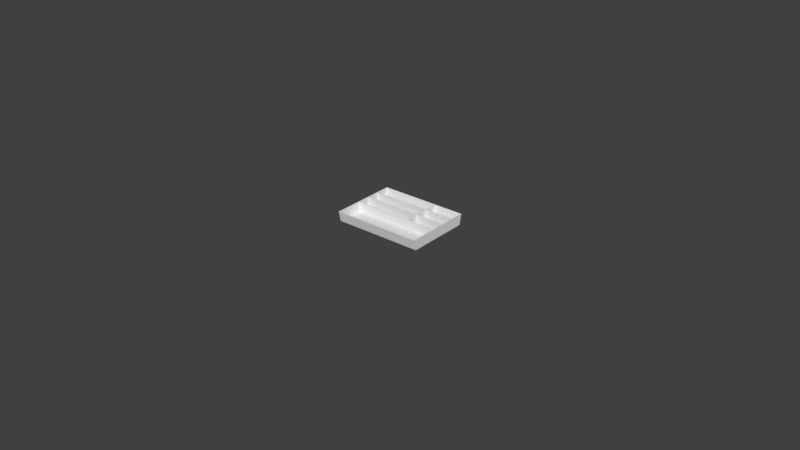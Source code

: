 # Source: VerieraFlatewareTrayBig.blend  (saved by Blender 2.79.0; exported with 4.5.12 LTS)
import bpy
from mathutils import Matrix  # noqa: F401  (used for matrix-valued properties, if any)

bpy.ops.wm.read_factory_settings(use_empty=True)
scene = bpy.context.scene
scene.name = 'Scene'

# ---- collections
col_collection_1 = bpy.data.collections.new('Collection 1'); scene.collection.children.link(col_collection_1)
col_collection_1.hide_render = True
col_collection_1.hide_viewport = True
col_collection_2 = bpy.data.collections.new('Collection 2'); scene.collection.children.link(col_collection_2)
col_collection_2.hide_render = True
col_collection_2.hide_viewport = True
col_collection_3 = bpy.data.collections.new('Collection 3'); scene.collection.children.link(col_collection_3)
col_collection_3.hide_render = True
col_collection_3.hide_viewport = True
col_collection_4 = bpy.data.collections.new('Collection 4'); scene.collection.children.link(col_collection_4)
col_collection_4.hide_render = True
col_collection_4.hide_viewport = True
col_collection_5 = bpy.data.collections.new('Collection 5'); scene.collection.children.link(col_collection_5)
col_collection_5.hide_render = True
col_collection_5.hide_viewport = True
col_collection_11 = bpy.data.collections.new('Collection 11'); scene.collection.children.link(col_collection_11)

# ---- materials (node trees are filled in below, after node groups)
mat_m_verieraflatewaretraybig = bpy.data.materials.new('M_VerieraFlatewareTrayBig')
mat_m_verieraflatewaretraybig.alpha_threshold = 0.0
mat_m_verieraflatewaretraybig.use_transparent_shadow = False
mat_m_verieraflatewaretraybig.roughness = 0.5

# ---- material node trees

# ---- world
world_world = bpy.data.worlds.new('World'); scene.world = world_world
world_world.color = (0.05088, 0.05088, 0.05088)
world_world.use_sun_shadow = False
world_world.sun_shadow_jitter_overblur = 0.0
world_world.cycles.sampling_method = 'MANUAL'

# ---- meshes
me_cube_043 = bpy.data.meshes.new('Cube.043')
me_cube_043.from_pydata([(0.2306, 0.1753, -0.02997), (0.2306, 0.1753, -0.02897), (0.2306, -0.1757, -0.02997), (0.2306, -0.1757, -0.02897), (-0.2314, 0.1753, -0.02997), (-0.2314, 0.1753, -0.02897), (-0.2314, -0.1757, -0.02997), (-0.2314, -0.1757, -0.02897), (0.2402, 0.1751, -0.02997), (0.2549, 0.189, 0.03003), (0.2402, -0.175, -0.02997), (0.2549, -0.1889, 0.03003), (0.23, 0.1751, -0.02997), (0.2447, 0.189, 0.03003), (0.23, -0.175, -0.02997), (0.2447, -0.1889, 0.03003), (-0.2313, 0.1751, -0.02997), (-0.245, 0.189, 0.03003), (-0.2313, -0.175, -0.02997), (-0.245, -0.1889, 0.03003), (-0.2413, 0.1751, -0.02997), (-0.255, 0.189, 0.03003), (-0.2413, -0.175, -0.02997), (-0.255, -0.1889, 0.03003), (-0.241, -0.1749, -0.02997), (-0.255, -0.1887, 0.03003), (0.2402, -0.1749, -0.02997), (0.255, -0.1887, 0.03003), (-0.241, -0.1849, -0.02997), (-0.255, -0.1987, 0.03003), (0.2402, -0.1849, -0.02997), (0.255, -0.1987, 0.03003), (-0.2414, 0.1849, -0.02997), (-0.255, 0.1987, 0.03003), (0.2402, 0.1849, -0.02997), (0.2548, 0.1987, 0.03003), (-0.2414, 0.1749, -0.02997), (-0.255, 0.1887, 0.03003), (0.2402, 0.1749, -0.02997), (0.2548, 0.1887, 0.03003), (-0.2317, -0.04339, -0.02997), (-0.2447, -0.04339, 0.03003), (0.2302, -0.04339, -0.02997), (0.2443, -0.04339, 0.03003), (-0.2317, -0.05339, -0.02997), (-0.2447, -0.05339, 0.03003), (0.2302, -0.05339, -0.02997), (0.2443, -0.05339, 0.03003), (-0.2317, 0.1166, -0.02997), (-0.2447, 0.1166, 0.03003), (0.2302, 0.1166, -0.02997), (0.2443, 0.1166, 0.03003), (-0.2317, 0.1066, -0.02997), (-0.2447, 0.1066, 0.03003), (0.2302, 0.1066, -0.02997), (0.2443, 0.1066, 0.03003), (-0.2317, 0.03661, -0.02997), (-0.2447, 0.03661, 0.03003), (0.2302, 0.03661, -0.02997), (0.2443, 0.03661, 0.03003), (-0.2317, 0.02661, -0.02997), (-0.2447, 0.02661, 0.03003), (0.2302, 0.02661, -0.02997), (0.2443, 0.02661, 0.03003), (0.07811, -0.04494, -0.03003), (0.07811, -0.04321, 0.02997), (0.07811, 0.175, -0.03003), (0.07811, 0.1891, 0.02997), (0.08811, -0.04494, -0.03003), (0.08811, -0.04321, 0.02997), (0.08811, 0.175, -0.03003), (0.08811, 0.1891, 0.02997)], [], [(0, 1, 3, 2), (2, 3, 7, 6), (6, 7, 5, 4), (4, 5, 1, 0), (2, 6, 4, 0), (7, 3, 1, 5), (8, 9, 11, 10), (10, 11, 15, 14), (14, 15, 13, 12), (12, 13, 9, 8), (10, 14, 12, 8), (15, 11, 9, 13), (16, 17, 19, 18), (18, 19, 23, 22), (22, 23, 21, 20), (20, 21, 17, 16), (18, 22, 20, 16), (23, 19, 17, 21), (24, 25, 27, 26), (26, 27, 31, 30), (30, 31, 29, 28), (28, 29, 25, 24), (26, 30, 28, 24), (31, 27, 25, 29), (32, 33, 35, 34), (34, 35, 39, 38), (38, 39, 37, 36), (36, 37, 33, 32), (34, 38, 36, 32), (39, 35, 33, 37), (40, 41, 43, 42), (42, 43, 47, 46), (46, 47, 45, 44), (44, 45, 41, 40), (42, 46, 44, 40), (47, 43, 41, 45), (48, 49, 51, 50), (50, 51, 55, 54), (54, 55, 53, 52), (52, 53, 49, 48), (50, 54, 52, 48), (55, 51, 49, 53), (56, 57, 59, 58), (58, 59, 63, 62), (62, 63, 61, 60), (60, 61, 57, 56), (58, 62, 60, 56), (63, 59, 57, 61), (64, 65, 67, 66), (66, 67, 71, 70), (70, 71, 69, 68), (68, 69, 65, 64), (66, 70, 68, 64), (71, 67, 65, 69)])
me_cube_043.polygons.foreach_set('use_smooth', [True] * 54)
_k = set([(0, 1), (0, 2), (0, 4), (1, 3), (1, 5), (2, 3), (2, 6), (3, 7), (4, 5), (4, 6), (5, 7), (6, 7), (8, 9), (8, 10), (8, 12), (9, 11), (9, 13), (10, 11), (10, 14), (11, 15), (12, 13), (12, 14), (13, 15), (14, 15), (16, 17), (16, 18), (16, 20), (17, 19), (17, 21), (18, 19), (18, 22), (19, 23), (20, 21), (20, 22), (21, 23), (22, 23), (24, 25), (24, 26), (24, 28), (25, 27), (25, 29), (26, 27), (26, 30), (27, 31), (28, 29), (28, 30), (29, 31), (30, 31), (32, 33), (32, 34), (32, 36), (33, 35), (33, 37), (34, 35), (34, 38), (35, 39), (36, 37), (36, 38), (37, 39), (38, 39), (40, 41), (40, 42), (40, 44), (41, 43), (41, 45), (42, 43), (42, 46), (43, 47), (44, 45), (44, 46), (45, 47), (46, 47), (48, 49), (48, 50), (48, 52), (49, 51), (49, 53), (50, 51), (50, 54), (51, 55), (52, 53), (52, 54), (53, 55), (54, 55), (56, 57), (56, 58), (56, 60), (57, 59), (57, 61), (58, 59), (58, 62), (59, 63), (60, 61), (60, 62), (61, 63), (62, 63), (64, 65), (64, 66), (64, 68), (65, 67), (65, 69), (66, 67), (66, 70), (67, 71), (68, 69), (68, 70), (69, 71), (70, 71)])
me_cube_043.attributes.new('sharp_edge', 'BOOLEAN', 'EDGE').data.foreach_set('value', [ (min(e.vertices), max(e.vertices)) in _k for e in me_cube_043.edges])
me_cube_043.materials.append(mat_m_verieraflatewaretraybig)
me_cube_043.use_remesh_preserve_volume = False
me_cube_043.use_remesh_preserve_attributes = False
me_cube_043.use_mirror_vertex_groups = False
me_cube_043.update()
me_cube_043.normals_split_custom_set([tuple(v) for v in zip(*[iter([1.0, 1.658e-07, 0.0, 1.0, 1.658e-07, 0.0, 1.0, 1.658e-07, 0.0, 1.0, 1.658e-07, 0.0, 1.29e-07, -1.0, 0.0, 1.29e-07, -1.0, 0.0, 1.29e-07, -1.0, 0.0, 1.29e-07, -1.0, 0.0, -1.0, -1.658e-07, 0.0, -1.0, -1.658e-07, 0.0, -1.0, -1.658e-07, 0.0, -1.0, -1.658e-07, 0.0, -1.29e-07, 1.0, 0.0, -1.29e-07, 1.0, 0.0, -1.29e-07, 1.0, 0.0, -1.29e-07, 1.0, 0.0, -4.698e-10, 0.0, -1.0, -4.698e-10, 0.0, -1.0, -4.698e-10, 0.0, -1.0, -4.698e-10, 0.0, -1.0, 8.373e-10, 0.0, 1.0, 8.373e-10, 0.0, 1.0, 8.373e-10, 0.0, 1.0, 8.373e-10, 0.0, 1.0, 0.9714, 8.286e-08, -0.2374, 0.9714, 8.286e-08, -0.2374, 0.9714, 8.286e-08, -0.2374, 0.9714, 8.286e-08, -0.2374, 0.0, -0.9742, -0.2256, 0.0, -0.9742, -0.2256, 0.0, -0.9742, -0.2256, 0.0, -0.9742, -0.2256, -0.9714, -1.657e-07, 0.2374, -0.9714, -1.657e-07, 0.2374, -0.9714, -1.657e-07, 0.2374, -0.9714, -1.657e-07, 0.2374, 0.0, 0.974, -0.2264, 0.0, 0.974, -0.2264, 0.0, 0.974, -0.2264, 0.0, 0.974, -0.2264, 0.0, 0.0, -1.0, 0.0, 0.0, -1.0, 0.0, 0.0, -1.0, 0.0, 0.0, -1.0, 0.0, 0.0, 1.0, 0.0, 0.0, 1.0, 0.0, 0.0, 1.0, 0.0, 0.0, 1.0, 0.9748, 1.663e-07, 0.2232, 0.9748, 1.663e-07, 0.2232, 0.9748, 1.663e-07, 0.2232, 0.9748, 1.663e-07, 0.2232, 0.0, -0.9742, -0.2256, 0.0, -0.9742, -0.2256, 0.0, -0.9742, -0.2256, 0.0, -0.9742, -0.2256, -0.9748, -4.157e-08, -0.2232, -0.9748, -4.157e-08, -0.2232, -0.9748, -4.157e-08, -0.2232, -0.9748, -4.157e-08, -0.2232, 0.0, 0.974, -0.2264, 0.0, 0.974, -0.2264, 0.0, 0.974, -0.2264, 0.0, 0.974, -0.2264, 0.0, 0.0, -1.0, 0.0, 0.0, -1.0, 0.0, 0.0, -1.0, 0.0, 0.0, -1.0, 0.0, 0.0, 1.0, 0.0, 0.0, 1.0, 0.0, 0.0, 1.0, 0.0, 0.0, 1.0, -1.465e-07, 0.9748, 0.2232, -1.465e-07, 0.9748, 0.2232, -1.465e-07, 0.9748, 0.2232, -1.465e-07, 0.9748, 0.2232, 0.9707, 0.0, -0.2403, 0.9707, 0.0, -0.2403, 0.9707, 0.0, -0.2403, 0.9707, 0.0, -0.2403, 1.172e-07, -0.9748, -0.2232, 1.172e-07, -0.9748, -0.2232, 1.172e-07, -0.9748, -0.2232, 1.172e-07, -0.9748, -0.2232, -0.9739, 0.0, -0.2268, -0.9739, 0.0, -0.2268, -0.9739, 0.0, -0.2268, -0.9739, 0.0, -0.2268, 0.0, 0.0, -1.0, 0.0, 0.0, -1.0, 0.0, 0.0, -1.0, 0.0, 0.0, -1.0, 0.0, 0.0, 1.0, 0.0, 0.0, 1.0, 0.0, 0.0, 1.0, 0.0, 0.0, 1.0, -1.172e-07, 0.9748, -0.2232, -1.172e-07, 0.9748, -0.2232, -1.172e-07, 0.9748, -0.2232, -1.172e-07, 0.9748, -0.2232, 0.9714, 0.0, -0.2376, 0.9714, 0.0, -0.2376, 0.9714, 0.0, -0.2376, 0.9714, 0.0, -0.2376, 1.758e-07, -0.9748, 0.2232, 1.758e-07, -0.9748, 0.2232, 1.758e-07, -0.9748, 0.2232, 1.758e-07, -0.9748, 0.2232, -0.9755, 0.0, -0.2202, -0.9755, 0.0, -0.2202, -0.9755, 0.0, -0.2202, -0.9755, 0.0, -0.2202, 0.0, 0.0, -1.0, 0.0, 0.0, -1.0, 0.0, 0.0, -1.0, 0.0, 0.0, -1.0, -5.709e-09, 0.0, 1.0, -5.709e-09, 0.0, 1.0, -5.709e-09, 0.0, 1.0, -5.709e-09, 0.0, 1.0, -1.567e-08, 1.0, 2.244e-08, -1.567e-08, 1.0, 2.244e-08, -1.567e-08, 1.0, 2.244e-08, -1.567e-08, 1.0, 2.244e-08, 0.9736, 0.0, -0.2284, 0.9736, 0.0, -0.2284, 0.9736, 0.0, -0.2284, 0.9736, 0.0, -0.2284, 1.567e-08, -1.0, -8.161e-09, 1.567e-08, -1.0, -8.161e-09, 1.567e-08, -1.0, -8.161e-09, 1.567e-08, -1.0, -8.161e-09, -0.9774, 0.0, -0.2116, -0.9774, 0.0, -0.2116, -0.9774, 0.0, -0.2116, -0.9774, 0.0, -0.2116, 0.0, 0.0, -1.0, 0.0, 0.0, -1.0, 0.0, 0.0, -1.0, 0.0, 0.0, -1.0, 0.0, 0.0, 1.0, 0.0, 0.0, 1.0, 0.0, 0.0, 1.0, 0.0, 0.0, 1.0, 0.0, 1.0, 5.713e-08, 0.0, 1.0, 5.713e-08, 0.0, 1.0, 5.713e-08, 0.0, 1.0, 5.713e-08, 0.9736, 0.0, -0.2284, 0.9736, 0.0, -0.2284, 0.9736, 0.0, -0.2284, 0.9736, 0.0, -0.2284, 0.0, -1.0, 0.0, 0.0, -1.0, 0.0, 0.0, -1.0, 0.0, 0.0, -1.0, 0.0, -0.9774, 0.0, -0.2116, -0.9774, 0.0, -0.2116, -0.9774, 0.0, -0.2116, -0.9774, 0.0, -0.2116, 0.0, 0.0, -1.0, 0.0, 0.0, -1.0, 0.0, 0.0, -1.0, 0.0, 0.0, -1.0, 0.0, 0.0, 1.0, 0.0, 0.0, 1.0, 0.0, 0.0, 1.0, 0.0, 0.0, 1.0, -1.567e-08, 1.0, 8.161e-09, -1.567e-08, 1.0, 8.161e-09, -1.567e-08, 1.0, 8.161e-09, -1.567e-08, 1.0, 8.161e-09, 0.9736, 0.0, -0.2284, 0.9736, 0.0, -0.2284, 0.9736, 0.0, -0.2284, 0.9736, 0.0, -0.2284, 1.175e-08, -1.0, -4.081e-09, 1.175e-08, -1.0, -4.081e-09, 1.175e-08, -1.0, -4.081e-09, 1.175e-08, -1.0, -4.081e-09, -0.9774, 0.0, -0.2116, -0.9774, 0.0, -0.2116, -0.9774, 0.0, -0.2116, -0.9774, 0.0, -0.2116, 0.0, 0.0, -1.0, 0.0, 0.0, -1.0, 0.0, 0.0, -1.0, 0.0, 0.0, -1.0, 0.0, 0.0, 1.0, 0.0, 0.0, 1.0, 0.0, 0.0, 1.0, 0.0, 0.0, 1.0, -1.0, 0.0, 0.0, -1.0, 0.0, 0.0, -1.0, 0.0, 0.0, -1.0, 0.0, 0.0, 0.0, 0.9737, -0.2277, 0.0, 0.9737, -0.2277, 0.0, 0.9737, -0.2277, 0.0, 0.9737, -0.2277, 1.0, 0.0, 0.0, 1.0, 0.0, 0.0, 1.0, 0.0, 0.0, 1.0, 0.0, 0.0, 0.0, -0.9996, 0.02885, 0.0, -0.9996, 0.02885, 0.0, -0.9996, 0.02885, 0.0, -0.9996, 0.02885, 0.0, 0.0, -1.0, 0.0, 0.0, -1.0, 0.0, 0.0, -1.0, 0.0, 0.0, -1.0, 0.0, 0.0, 1.0, 0.0, 0.0, 1.0, 0.0, 0.0, 1.0, 0.0, 0.0, 1.0])] * 3)])
me_cube_030 = bpy.data.meshes.new('Cube.030')
me_cube_030.from_pydata([(-0.255, 0.1849, -0.02292), (-0.255, 0.1986, 0.02749), (-0.255, 0.187, -0.02552), (-0.255, 0.2014, 0.02742), (0.255, 0.1849, -0.02292), (0.255, 0.1986, 0.02749), (0.255, 0.187, -0.02552), (0.255, 0.2014, 0.02742), (0.2522, -0.1743, -0.02999), (0.2522, -0.1861, 0.02006), (0.2522, 0.1847, -0.02313), (0.2522, 0.1992, 0.02743), (0.2552, -0.1743, -0.02999), (0.2552, -0.1861, 0.02006), (0.2552, 0.1847, -0.02313), (0.2552, 0.1992, 0.02743), (-0.255, -0.1767, -0.03251), (-0.255, -0.1743, -0.02982), (-0.255, 0.1871, -0.02555), (-0.255, 0.1847, -0.02295), (0.255, -0.1767, -0.03251), (0.255, -0.1743, -0.02982), (0.255, 0.1871, -0.02555), (0.255, 0.1847, -0.02295), (-0.255, -0.1766, -0.03244), (-0.255, -0.1886, 0.01994), (-0.255, -0.1744, -0.0297), (-0.255, -0.1858, 0.02023), (0.255, -0.1766, -0.03244), (0.255, -0.1886, 0.01994), (0.255, -0.1744, -0.0297), (0.255, -0.1858, 0.02023), (-0.2552, -0.1743, -0.02999), (-0.2552, -0.1861, 0.02006), (-0.2552, 0.1847, -0.02313), (-0.2552, 0.1992, 0.02743), (-0.2522, -0.1743, -0.02999), (-0.2522, -0.1861, 0.02006), (-0.2522, 0.1847, -0.02313), (-0.2522, 0.1992, 0.02743), (-0.2535, -0.03065, -0.02748), (-0.2535, -0.02945, 0.02282), (-0.2535, -0.02781, -0.02743), (-0.2535, -0.02662, 0.02288), (0.2535, -0.03065, -0.02748), (0.2535, -0.02945, 0.02282), (0.2535, -0.02781, -0.02743), (0.2535, -0.02662, 0.02288), (0.08141, -0.02819, -0.02754), (0.08141, -0.02699, 0.02277), (0.07841, -0.02819, -0.02754), (0.07841, -0.02699, 0.02277), (0.08141, 0.1868, -0.02343), (0.08141, 0.2001, 0.02711), (0.07841, 0.1868, -0.02343), (0.07841, 0.2001, 0.02711), (-0.2535, 0.1205, -0.02459), (-0.2535, 0.1217, 0.02571), (-0.2535, 0.1233, -0.02454), (-0.2535, 0.1245, 0.02577), (0.2535, 0.1205, -0.02459), (0.2535, 0.1217, 0.02571), (0.2535, 0.1233, -0.02454), (0.2535, 0.1245, 0.02577), (-0.2535, 0.04493, -0.02604), (-0.2535, 0.04613, 0.02427), (-0.2535, 0.04777, -0.02598), (-0.2535, 0.04897, 0.02432), (0.2535, 0.04493, -0.02604), (0.2535, 0.04613, 0.02427), (0.2535, 0.04777, -0.02598), (0.2535, 0.04897, 0.02432)], [], [(0, 1, 3, 2), (2, 3, 7, 6), (6, 7, 5, 4), (4, 5, 1, 0), (2, 6, 4, 0), (7, 3, 1, 5), (8, 9, 11, 10), (10, 11, 15, 14), (14, 15, 13, 12), (12, 13, 9, 8), (10, 14, 12, 8), (15, 11, 9, 13), (16, 17, 19, 18), (18, 19, 23, 22), (22, 23, 21, 20), (20, 21, 17, 16), (18, 22, 20, 16), (23, 19, 17, 21), (24, 25, 27, 26), (26, 27, 31, 30), (30, 31, 29, 28), (28, 29, 25, 24), (26, 30, 28, 24), (31, 27, 25, 29), (32, 33, 35, 34), (34, 35, 39, 38), (38, 39, 37, 36), (36, 37, 33, 32), (34, 38, 36, 32), (39, 35, 33, 37), (40, 41, 43, 42), (42, 43, 47, 46), (46, 47, 45, 44), (44, 45, 41, 40), (42, 46, 44, 40), (47, 43, 41, 45), (48, 49, 51, 50), (50, 51, 55, 54), (54, 55, 53, 52), (52, 53, 49, 48), (50, 54, 52, 48), (55, 51, 49, 53), (56, 57, 59, 58), (58, 59, 63, 62), (62, 63, 61, 60), (60, 61, 57, 56), (58, 62, 60, 56), (63, 59, 57, 61), (64, 65, 67, 66), (66, 67, 71, 70), (70, 71, 69, 68), (68, 69, 65, 64), (66, 70, 68, 64), (71, 67, 65, 69)])
me_cube_030.use_remesh_preserve_volume = False
me_cube_030.use_remesh_preserve_attributes = False
me_cube_030.use_mirror_vertex_groups = False
me_cube_030.update()
me_cube_007 = bpy.data.meshes.new('Cube.007')
me_cube_007.from_pydata([(-0.255, 0.1785, -0.02041), (-0.255, 0.1922, 0.03), (-0.255, 0.1806, -0.02301), (-0.255, 0.195, 0.02993), (0.255, 0.1785, -0.02041), (0.255, 0.1922, 0.03), (0.255, 0.1806, -0.02301), (0.255, 0.195, 0.02993), (0.2522, -0.1807, -0.02749), (0.2522, -0.1925, 0.02257), (0.2522, 0.1783, -0.02062), (0.2522, 0.1928, 0.02994), (0.2552, -0.1807, -0.02749), (0.2552, -0.1925, 0.02257), (0.2552, 0.1783, -0.02062), (0.2552, 0.1928, 0.02994), (-0.255, -0.1831, -0.03), (-0.255, -0.1807, -0.02731), (-0.255, 0.1807, -0.02304), (-0.255, 0.1783, -0.02044), (0.255, -0.1831, -0.03), (0.255, -0.1807, -0.02731), (0.255, 0.1807, -0.02304), (0.255, 0.1783, -0.02044), (-0.255, -0.183, -0.02993), (-0.255, -0.195, 0.02244), (-0.255, -0.1808, -0.02719), (-0.255, -0.1921, 0.02274), (0.255, -0.183, -0.02993), (0.255, -0.195, 0.02244), (0.255, -0.1808, -0.02719), (0.255, -0.1921, 0.02274), (-0.2552, -0.1807, -0.02749), (-0.2552, -0.1925, 0.02257), (-0.2552, 0.1783, -0.02062), (-0.2552, 0.1928, 0.02994), (-0.2522, -0.1807, -0.02749), (-0.2522, -0.1925, 0.02257), (-0.2522, 0.1783, -0.02062), (-0.2522, 0.1928, 0.02994), (-0.2535, -0.03703, -0.02498), (-0.2535, -0.03583, 0.02533), (-0.2535, -0.03419, -0.02492), (-0.2535, -0.03299, 0.02539), (0.2535, -0.03703, -0.02498), (0.2535, -0.03583, 0.02533), (0.2535, -0.03419, -0.02492), (0.2535, -0.03299, 0.02539), (0.08141, -0.03456, -0.02503), (0.08141, -0.03337, 0.02528), (0.07841, -0.03456, -0.02503), (0.07841, -0.03337, 0.02528), (0.08141, 0.1804, -0.02092), (0.08141, 0.1937, 0.02962), (0.07841, 0.1804, -0.02092), (0.07841, 0.1937, 0.02962), (-0.2535, 0.1141, -0.02209), (-0.2535, 0.1153, 0.02822), (-0.2535, 0.117, -0.02203), (-0.2535, 0.1182, 0.02828), (0.2535, 0.1141, -0.02209), (0.2535, 0.1153, 0.02822), (0.2535, 0.117, -0.02203), (0.2535, 0.1182, 0.02828), (-0.2535, 0.03855, -0.02353), (-0.2535, 0.03975, 0.02678), (-0.2535, 0.04139, -0.02348), (-0.2535, 0.04259, 0.02683), (0.2535, 0.03855, -0.02353), (0.2535, 0.03975, 0.02678), (0.2535, 0.04139, -0.02348), (0.2535, 0.04259, 0.02683)], [], [(0, 1, 3, 2), (2, 3, 7, 6), (6, 7, 5, 4), (4, 5, 1, 0), (2, 6, 4, 0), (7, 3, 1, 5), (8, 9, 11, 10), (10, 11, 15, 14), (14, 15, 13, 12), (12, 13, 9, 8), (10, 14, 12, 8), (15, 11, 9, 13), (16, 17, 19, 18), (18, 19, 23, 22), (22, 23, 21, 20), (20, 21, 17, 16), (18, 22, 20, 16), (23, 19, 17, 21), (24, 25, 27, 26), (26, 27, 31, 30), (30, 31, 29, 28), (28, 29, 25, 24), (26, 30, 28, 24), (31, 27, 25, 29), (32, 33, 35, 34), (34, 35, 39, 38), (38, 39, 37, 36), (36, 37, 33, 32), (34, 38, 36, 32), (39, 35, 33, 37), (40, 41, 43, 42), (42, 43, 47, 46), (46, 47, 45, 44), (44, 45, 41, 40), (42, 46, 44, 40), (47, 43, 41, 45), (48, 49, 51, 50), (50, 51, 55, 54), (54, 55, 53, 52), (52, 53, 49, 48), (50, 54, 52, 48), (55, 51, 49, 53), (56, 57, 59, 58), (58, 59, 63, 62), (62, 63, 61, 60), (60, 61, 57, 56), (58, 62, 60, 56), (63, 59, 57, 61), (64, 65, 67, 66), (66, 67, 71, 70), (70, 71, 69, 68), (68, 69, 65, 64), (66, 70, 68, 64), (71, 67, 65, 69)])
me_cube_007.use_remesh_preserve_volume = False
me_cube_007.use_remesh_preserve_attributes = False
me_cube_007.use_mirror_vertex_groups = False
me_cube_007.update()
me_cube_010 = bpy.data.meshes.new('Cube.010')
me_cube_010.from_pydata([(-1.0, -1.013, -1.0), (-1.0, -1.0, 1.0), (-1.0, 1.013, -1.0), (-1.0, 1.0, 1.0), (1.0, -1.013, -1.0), (1.0, -1.0, 1.0), (1.0, 1.013, -1.0), (1.0, 1.0, 1.0)], [], [(0, 1, 3, 2), (2, 3, 7, 6), (6, 7, 5, 4), (4, 5, 1, 0), (2, 6, 4, 0), (7, 3, 1, 5)])
me_cube_010.use_remesh_preserve_volume = False
me_cube_010.use_remesh_preserve_attributes = False
me_cube_010.use_mirror_vertex_groups = False
me_cube_010.update()
me_cube_009 = bpy.data.meshes.new('Cube.009')
me_cube_009.from_pydata([(-1.0, -1.0, -1.0), (-1.0, -1.0, 1.0), (-1.0, 0.9446, -1.083), (-1.0, 1.0, 1.0), (1.0, -1.0, -1.0), (1.0, -1.0, 1.0), (1.0, 0.9446, -1.083), (1.0, 1.0, 1.0)], [], [(0, 1, 3, 2), (2, 3, 7, 6), (6, 7, 5, 4), (4, 5, 1, 0), (2, 6, 4, 0), (7, 3, 1, 5)])
me_cube_009.use_remesh_preserve_volume = False
me_cube_009.use_remesh_preserve_attributes = False
me_cube_009.use_mirror_vertex_groups = False
me_cube_009.update()
me_cube_008 = bpy.data.meshes.new('Cube.008')
me_cube_008.from_pydata([(-1.0, -0.8615, -1.086), (-1.0, -1.0, 1.0), (-1.0, 1.0, -1.0), (-1.0, 1.0, 1.0), (1.0, -0.8615, -1.086), (1.0, -1.0, 1.0), (1.0, 1.0, -1.0), (1.0, 1.0, 1.0)], [], [(0, 1, 3, 2), (2, 3, 7, 6), (6, 7, 5, 4), (4, 5, 1, 0), (2, 6, 4, 0), (7, 3, 1, 5)])
me_cube_008.use_remesh_preserve_volume = False
me_cube_008.use_remesh_preserve_attributes = False
me_cube_008.use_mirror_vertex_groups = False
me_cube_008.update()
me_cube_017 = bpy.data.meshes.new('Cube.017')
me_cube_017.from_pydata([(-1.0, -1.013, -1.0), (-1.0, -1.0, 1.0), (-1.0, 1.013, -1.0), (-1.0, 1.0, 1.0), (1.0, -1.013, -1.0), (1.0, -1.0, 1.0), (1.0, 1.013, -1.0), (1.0, 1.0, 1.0)], [], [(0, 1, 3, 2), (2, 3, 7, 6), (6, 7, 5, 4), (4, 5, 1, 0), (2, 6, 4, 0), (7, 3, 1, 5)])
me_cube_017.use_remesh_preserve_volume = False
me_cube_017.use_remesh_preserve_attributes = False
me_cube_017.use_mirror_vertex_groups = False
me_cube_017.update()
me_cube_016 = bpy.data.meshes.new('Cube.016')
me_cube_016.from_pydata([(-0.255, -0.008441, -0.02831), (-0.255, 0.004772, 0.02958), (-0.255, -0.006043, -0.03177), (-0.255, 0.008337, 0.02928), (0.255, -0.008441, -0.02831), (0.255, 0.004772, 0.02958), (0.255, -0.006043, -0.03177), (0.255, 0.008337, 0.02928)], [], [(0, 1, 3, 2), (2, 3, 7, 6), (6, 7, 5, 4), (4, 5, 1, 0), (2, 6, 4, 0), (7, 3, 1, 5)])
me_cube_016.use_remesh_preserve_volume = False
me_cube_016.use_remesh_preserve_attributes = False
me_cube_016.use_mirror_vertex_groups = False
me_cube_016.update()
me_cube_014 = bpy.data.meshes.new('Cube.014')
me_cube_014.from_pydata([(-1.0, -1.0, -1.0), (-1.0, -1.073, 1.0), (-1.0, 1.0, -1.0), (-1.0, 1.074, 1.0), (1.0, -1.0, -1.0), (1.0, -1.073, 1.0), (1.0, 1.0, -1.0), (1.0, 1.074, 1.0)], [], [(0, 1, 3, 2), (2, 3, 7, 6), (6, 7, 5, 4), (4, 5, 1, 0), (2, 6, 4, 0), (7, 3, 1, 5)])
me_cube_014.use_remesh_preserve_volume = False
me_cube_014.use_remesh_preserve_attributes = False
me_cube_014.use_mirror_vertex_groups = False
me_cube_014.update()
me_cube_000 = bpy.data.meshes.new('Cube.000')
me_cube_000.from_pydata([(-0.255, -0.008441, -0.02831), (-0.255, 0.004772, 0.02958), (-0.255, -0.006043, -0.03226), (-0.255, 0.008337, 0.02928), (0.255, -0.008441, -0.02831), (0.255, 0.004772, 0.02958), (0.255, -0.006043, -0.03226), (0.255, 0.008337, 0.02928)], [], [(0, 1, 3, 2), (2, 3, 7, 6), (6, 7, 5, 4), (4, 5, 1, 0), (2, 6, 4, 0), (7, 3, 1, 5)])
me_cube_000.use_remesh_preserve_volume = False
me_cube_000.use_remesh_preserve_attributes = False
me_cube_000.use_mirror_vertex_groups = False
me_cube_000.update()
me_cube_001 = bpy.data.meshes.new('Cube.001')
me_cube_001.from_pydata([(-1.0, -1.0, -1.0), (-1.0, -1.073, 1.0), (-1.0, 1.0, -1.0), (-1.0, 1.074, 1.0), (1.0, -1.0, -1.0), (1.0, -1.073, 1.0), (1.0, 1.0, -1.0), (1.0, 1.074, 1.0)], [], [(0, 1, 3, 2), (2, 3, 7, 6), (6, 7, 5, 4), (4, 5, 1, 0), (2, 6, 4, 0), (7, 3, 1, 5)])
me_cube_001.use_remesh_preserve_volume = False
me_cube_001.use_remesh_preserve_attributes = False
me_cube_001.use_mirror_vertex_groups = False
me_cube_001.update()
me_cube_028 = bpy.data.meshes.new('Cube.028')
me_cube_028.from_pydata([(-1.0, -1.0, -1.0), (-1.0, -1.0, 1.0), (-1.0, 1.0, -1.0), (-1.0, 1.0, 1.0), (1.0, -1.0, -1.0), (1.0, -1.0, 1.0), (1.0, 1.0, -1.0), (1.0, 1.0, 1.0)], [], [(0, 1, 3, 2), (2, 3, 7, 6), (6, 7, 5, 4), (4, 5, 1, 0), (2, 6, 4, 0), (7, 3, 1, 5)])
me_cube_028.use_remesh_preserve_volume = False
me_cube_028.use_remesh_preserve_attributes = False
me_cube_028.use_mirror_vertex_groups = False
me_cube_028.update()
me_cube_026 = bpy.data.meshes.new('Cube.026')
me_cube_026.from_pydata([(-1.0, -1.0, -1.0), (-1.0, -1.0, 1.0), (-1.0, 1.0, -1.0), (-1.0, 1.0, 1.0), (1.0, -1.0, -1.0), (1.0, -1.0, 1.0), (1.0, 1.0, -1.0), (1.0, 1.0, 1.0)], [], [(0, 1, 3, 2), (2, 3, 7, 6), (6, 7, 5, 4), (4, 5, 1, 0), (2, 6, 4, 0), (7, 3, 1, 5)])
me_cube_026.use_remesh_preserve_volume = False
me_cube_026.use_remesh_preserve_attributes = False
me_cube_026.use_mirror_vertex_groups = False
me_cube_026.update()
me_cube_025 = bpy.data.meshes.new('Cube.025')
me_cube_025.from_pydata([(-1.0, -1.0, -1.0), (-1.0, -1.0, 1.0), (-1.0, 1.0, -1.0), (-1.0, 1.0, 1.0), (1.0, -1.0, -1.0), (1.0, -1.0, 1.0), (1.0, 1.0, -1.0), (1.0, 1.0, 1.0)], [], [(0, 1, 3, 2), (2, 3, 7, 6), (6, 7, 5, 4), (4, 5, 1, 0), (2, 6, 4, 0), (7, 3, 1, 5)])
me_cube_025.use_remesh_preserve_volume = False
me_cube_025.use_remesh_preserve_attributes = False
me_cube_025.use_mirror_vertex_groups = False
me_cube_025.update()
me_cube_024 = bpy.data.meshes.new('Cube.024')
me_cube_024.from_pydata([(0.0015, -0.2545, -0.0285), (0.0015, -0.2545, 0.0285), (-0.0015, -0.2545, -0.0285), (-0.0015, -0.2545, 0.0285), (0.0015, 0.2491, -0.0285), (0.0015, 0.2774, 0.0285), (-0.0015, 0.2491, -0.0285), (-0.0015, 0.2774, 0.0285)], [], [(0, 1, 3, 2), (2, 3, 7, 6), (6, 7, 5, 4), (4, 5, 1, 0), (2, 6, 4, 0), (7, 3, 1, 5)])
me_cube_024.use_remesh_preserve_volume = False
me_cube_024.use_remesh_preserve_attributes = False
me_cube_024.use_mirror_vertex_groups = False
me_cube_024.update()
me_cube_006 = bpy.data.meshes.new('Cube.006')
me_cube_006.from_pydata([(-0.255, -0.008441, -0.02831), (-0.255, 0.004772, 0.02958), (-0.255, -0.006043, -0.03226), (-0.255, 0.008337, 0.02928), (0.255, -0.008441, -0.02831), (0.255, 0.004772, 0.02958), (0.255, -0.006043, -0.03226), (0.255, 0.008337, 0.02928)], [], [(0, 1, 3, 2), (2, 3, 7, 6), (6, 7, 5, 4), (4, 5, 1, 0), (2, 6, 4, 0), (7, 3, 1, 5)])
me_cube_006.use_remesh_preserve_volume = False
me_cube_006.use_remesh_preserve_attributes = False
me_cube_006.use_mirror_vertex_groups = False
me_cube_006.update()
me_cube_005 = bpy.data.meshes.new('Cube.005')
me_cube_005.from_pydata([(-1.0, -1.0, -1.0), (-1.0, -1.073, 1.0), (-1.0, 1.0, -1.0), (-1.0, 1.074, 1.0), (1.0, -1.0, -1.0), (1.0, -1.073, 1.0), (1.0, 1.0, -1.0), (1.0, 1.074, 1.0)], [], [(0, 1, 3, 2), (2, 3, 7, 6), (6, 7, 5, 4), (4, 5, 1, 0), (2, 6, 4, 0), (7, 3, 1, 5)])
me_cube_005.use_remesh_preserve_volume = False
me_cube_005.use_remesh_preserve_attributes = False
me_cube_005.use_mirror_vertex_groups = False
me_cube_005.update()
me_cube_004 = bpy.data.meshes.new('Cube.004')
me_cube_004.from_pydata([(-1.0, -1.0, -1.0), (-1.0, -1.073, 1.0), (-1.0, 1.0, -1.0), (-1.0, 1.074, 1.0), (1.0, -1.0, -1.0), (1.0, -1.073, 1.0), (1.0, 1.0, -1.0), (1.0, 1.074, 1.0)], [], [(0, 1, 3, 2), (2, 3, 7, 6), (6, 7, 5, 4), (4, 5, 1, 0), (2, 6, 4, 0), (7, 3, 1, 5)])
me_cube_004.use_remesh_preserve_volume = False
me_cube_004.use_remesh_preserve_attributes = False
me_cube_004.use_mirror_vertex_groups = False
me_cube_004.update()
me_cube_003 = bpy.data.meshes.new('Cube.003')
me_cube_003.from_pydata([(-0.255, -0.008441, -0.02831), (-0.255, 0.004772, 0.02958), (-0.255, -0.006043, -0.03177), (-0.255, 0.008337, 0.02928), (0.255, -0.008441, -0.02831), (0.255, 0.004772, 0.02958), (0.255, -0.006043, -0.03177), (0.255, 0.008337, 0.02928)], [], [(0, 1, 3, 2), (2, 3, 7, 6), (6, 7, 5, 4), (4, 5, 1, 0), (2, 6, 4, 0), (7, 3, 1, 5)])
me_cube_003.use_remesh_preserve_volume = False
me_cube_003.use_remesh_preserve_attributes = False
me_cube_003.use_mirror_vertex_groups = False
me_cube_003.update()
me_cube_002 = bpy.data.meshes.new('Cube.002')
me_cube_002.from_pydata([(-1.0, -1.013, -1.0), (-1.0, -1.0, 1.0), (-1.0, 1.013, -1.0), (-1.0, 1.0, 1.0), (1.0, -1.013, -1.0), (1.0, -1.0, 1.0), (1.0, 1.013, -1.0), (1.0, 1.0, 1.0)], [], [(0, 1, 3, 2), (2, 3, 7, 6), (6, 7, 5, 4), (4, 5, 1, 0), (2, 6, 4, 0), (7, 3, 1, 5)])
me_cube_002.use_remesh_preserve_volume = False
me_cube_002.use_remesh_preserve_attributes = False
me_cube_002.use_mirror_vertex_groups = False
me_cube_002.update()
me_cube_020 = bpy.data.meshes.new('Cube.020')
me_cube_020.from_pydata([(0.08141, -0.03331, -0.02598), (0.08141, -0.03331, 0.02912), (0.07841, -0.03331, -0.02598), (0.07841, -0.03331, 0.02912), (0.08141, 0.1812, -0.02598), (0.08141, 0.1933, 0.02912), (0.07841, 0.1812, -0.02598), (0.07841, 0.1933, 0.02912), (-0.255, -0.1814, -0.0299), (-0.255, -0.1791, -0.02604), (-0.255, 0.1815, -0.0299), (-0.255, 0.1791, -0.02604), (0.255, -0.1814, -0.0299), (0.255, -0.1791, -0.02604), (0.255, 0.1815, -0.0299), (0.255, 0.1791, -0.02604), (-0.255, 0.1792, -0.0264), (-0.255, 0.1916, 0.03), (-0.255, 0.1814, -0.02977), (-0.255, 0.195, 0.02971), (0.255, 0.1792, -0.0264), (0.255, 0.1916, 0.03), (0.255, 0.1814, -0.02977), (0.255, 0.195, 0.02971), (-0.255, -0.1791, -0.0264), (-0.255, -0.1921, 0.02966), (-0.255, 0.1791, -0.0264), (-0.255, 0.1924, 0.02966), (-0.251, -0.1791, -0.0264), (-0.251, -0.1921, 0.02966), (-0.251, 0.1791, -0.0264), (-0.251, 0.1924, 0.02966), (0.251, -0.1791, -0.0264), (0.251, -0.1921, 0.02966), (0.251, 0.1791, -0.0264), (0.251, 0.1924, 0.02966), (0.255, -0.1791, -0.0264), (0.255, -0.1921, 0.02966), (0.255, 0.1791, -0.0264), (0.255, 0.1924, 0.02966), (-0.2535, 0.03965, -0.02646), (-0.2535, 0.03965, 0.02961), (-0.2535, 0.04248, -0.02646), (-0.2535, 0.04248, 0.02961), (0.2535, 0.03965, -0.02646), (0.2535, 0.03965, 0.02961), (0.2535, 0.04248, -0.02646), (0.2535, 0.04248, 0.02961), (-0.2535, -0.03577, -0.02646), (-0.2535, -0.03577, 0.02961), (-0.2535, -0.03294, -0.02646), (-0.2535, -0.03294, 0.02961), (0.2535, -0.03577, -0.02646), (0.2535, -0.03577, 0.02961), (0.2535, -0.03294, -0.02646), (0.2535, -0.03294, 0.02961), (0.255, -0.1792, -0.02618), (0.255, -0.1916, 0.02977), (0.255, -0.1814, -0.03), (0.255, -0.195, 0.02949), (-0.255, -0.1792, -0.02618), (-0.255, -0.1916, 0.02977), (-0.255, -0.1814, -0.03), (-0.255, -0.195, 0.02949), (-0.2535, 0.1151, -0.02646), (-0.2535, 0.1151, 0.02961), (-0.2535, 0.1179, -0.02646), (-0.2535, 0.1179, 0.02961), (0.2535, 0.1151, -0.02646), (0.2535, 0.1151, 0.02961), (0.2535, 0.1179, -0.02646), (0.2535, 0.1179, 0.02961)], [], [(0, 1, 3, 2), (2, 3, 7, 6), (6, 7, 5, 4), (4, 5, 1, 0), (2, 6, 4, 0), (7, 3, 1, 5), (8, 9, 11, 10), (10, 11, 15, 14), (14, 15, 13, 12), (12, 13, 9, 8), (10, 14, 12, 8), (15, 11, 9, 13), (16, 17, 19, 18), (18, 19, 23, 22), (22, 23, 21, 20), (20, 21, 17, 16), (18, 22, 20, 16), (23, 19, 17, 21), (24, 25, 27, 26), (26, 27, 31, 30), (30, 31, 29, 28), (28, 29, 25, 24), (26, 30, 28, 24), (31, 27, 25, 29), (32, 33, 35, 34), (34, 35, 39, 38), (38, 39, 37, 36), (36, 37, 33, 32), (34, 38, 36, 32), (39, 35, 33, 37), (40, 41, 43, 42), (42, 43, 47, 46), (46, 47, 45, 44), (44, 45, 41, 40), (42, 46, 44, 40), (47, 43, 41, 45), (48, 49, 51, 50), (50, 51, 55, 54), (54, 55, 53, 52), (52, 53, 49, 48), (50, 54, 52, 48), (55, 51, 49, 53), (56, 57, 59, 58), (58, 59, 63, 62), (62, 63, 61, 60), (60, 61, 57, 56), (58, 62, 60, 56), (63, 59, 57, 61), (64, 65, 67, 66), (66, 67, 71, 70), (70, 71, 69, 68), (68, 69, 65, 64), (66, 70, 68, 64), (71, 67, 65, 69)])
_uv = me_cube_020.uv_layers.new(name='UVMap')
_uv.uv.foreach_set('vector', [0.5942, 0.6097, 0.5942, 0.5557, 0.5972, 0.5557, 0.5972, 0.6097, 0.5476, 0.7221, 0.4936, 0.7221, 0.4936, 0.5, 0.5476, 0.5118, 0.6011, 0.6096, 0.6011, 0.5549, 0.604, 0.5549, 0.604, 0.6096, 0.4936, 0.7103, 0.4395, 0.7221, 0.4395, 0.5, 0.4936, 0.5, 0.5864, 0.7103, 0.5864, 0.5, 0.5893, 0.5, 0.5893, 0.7103, 0.5834, 0.7221, 0.5834, 0.5, 0.5864, 0.5, 0.5864, 0.7221, 0.5834, 0.8559, 0.5796, 0.8536, 0.5796, 0.5024, 0.5834, 0.5, 0.5512, 1.0, 0.5476, 1.0, 0.5476, 0.5, 0.5512, 0.5, 0.7769, 0.8559, 0.7731, 0.8535, 0.7731, 0.5023, 0.7769, 0.5, 0.9962, 0.0, 1.0, 0.0, 1.0, 0.5, 0.9962, 0.5, 8.769e-08, 0.5, 0.0, 0.0, 0.356, 0.0, 0.356, 0.5, 0.7074, 0.0, 0.7074, 0.5, 0.356, 0.5, 0.356, 0.0, 0.6087, 0.5571, 0.6083, 0.5005, 0.6116, 0.5, 0.6116, 0.5598, 0.7665, 0.5, 0.7074, 0.5, 0.7074, 0.0, 0.7665, 0.0, 0.6083, 0.5, 0.6083, 0.5598, 0.605, 0.5594, 0.6054, 0.5027, 0.7698, 0.0, 0.8251, 0.0, 0.8251, 0.5, 0.7698, 0.5, 0.7665, 0.5, 0.7665, 0.0, 0.7698, 0.0, 0.7698, 0.5, 0.7698, 0.5, 0.7698, 1.0, 0.7665, 1.0, 0.7665, 0.5, 0.3295, 0.5128, 0.3845, 0.5, 0.3845, 0.877, 0.3295, 0.864, 0.5932, 0.5557, 0.5932, 0.5, 0.5972, 0.5, 0.5972, 0.5557, 0.2196, 0.513, 0.2746, 0.5, 0.2746, 0.877, 0.2196, 0.8642, 0.6011, 0.5549, 0.6011, 0.5, 0.605, 0.5, 0.605, 0.5549, 0.5718, 0.5, 0.5757, 0.5, 0.5757, 0.8512, 0.5718, 0.8512, 0.5551, 0.877, 0.5512, 0.877, 0.5512, 0.5, 0.5551, 0.5, 0.3845, 0.5128, 0.4395, 0.5, 0.4395, 0.877, 0.3845, 0.864, 0.5893, 0.5557, 0.5893, 0.5, 0.5932, 0.5, 0.5932, 0.5557, 0.2746, 0.513, 0.3295, 0.5, 0.3295, 0.877, 0.2746, 0.8642, 0.5972, 0.5549, 0.5972, 0.5, 0.6011, 0.5, 0.6011, 0.5549, 0.5757, 0.5, 0.5796, 0.5, 0.5796, 0.8512, 0.5757, 0.8512, 0.7665, 0.877, 0.7625, 0.877, 0.7625, 0.5, 0.7665, 0.5, 0.5914, 0.6107, 0.5914, 0.5557, 0.5942, 0.5557, 0.5942, 0.6107, 0.1098, 0.5, 0.1647, 0.5, 0.1647, 0.9971, 0.1098, 0.9971, 0.6148, 0.5598, 0.6148, 0.6148, 0.6121, 0.6148, 0.6121, 0.5598, 0.05499, 0.9971, 3.471e-08, 0.9971, 0.0, 0.5, 0.05499, 0.5, 0.5579, 0.9971, 0.5579, 0.5, 0.5607, 0.5, 0.5607, 0.9971, 0.5662, 0.5, 0.5662, 0.9971, 0.5635, 0.9971, 0.5635, 0.5, 0.605, 0.6148, 0.605, 0.5598, 0.6078, 0.5598, 0.6078, 0.6148, 0.05499, 0.5, 0.1098, 0.5, 0.1098, 0.9971, 0.05499, 0.9971, 0.6176, 0.5, 0.6176, 0.555, 0.6148, 0.555, 0.6148, 0.5, 0.9412, 0.4971, 0.9962, 0.4971, 0.9962, 0.9941, 0.9412, 0.9941, 0.5607, 0.9971, 0.5607, 0.5, 0.5635, 0.5, 0.5635, 0.9971, 0.569, 0.5, 0.569, 0.9971, 0.5662, 0.9971, 0.5662, 0.5, 0.5974, 0.6115, 0.5972, 0.5553, 0.6004, 0.5549, 0.6004, 0.6147, 0.8251, 0.0, 0.8834, 0.0, 0.8834, 0.5, 0.8252, 0.5, 0.6148, 0.5, 0.6148, 0.5598, 0.6116, 0.5594, 0.6118, 0.5032, 0.9373, 0.5, 0.8834, 0.5, 0.8834, 0.0, 0.9373, 2.922e-08, 0.9412, 2.922e-08, 0.9412, 0.5, 0.9373, 0.5, 0.9373, 2.922e-08, 0.7698, 1.0, 0.7698, 0.5, 0.7731, 0.5, 0.7731, 1.0, 0.6078, 0.6148, 0.6078, 0.5598, 0.6106, 0.5598, 0.6106, 0.6148, 0.2196, 0.9971, 0.1647, 0.9971, 0.1647, 0.5, 0.2196, 0.5, 0.6148, 0.6099, 0.6148, 0.555, 0.6176, 0.555, 0.6176, 0.6099, 0.9412, 0.0, 0.9962, 0.0, 0.9962, 0.4971, 0.9412, 0.4971, 0.569, 0.9971, 0.569, 0.5, 0.5718, 0.5, 0.5718, 0.9971, 0.5579, 0.5, 0.5579, 0.9971, 0.5551, 0.9971, 0.5551, 0.5])
me_cube_020.use_remesh_preserve_volume = False
me_cube_020.use_remesh_preserve_attributes = False
me_cube_020.use_mirror_vertex_groups = False
me_cube_020.update()

# ---- objects
ob_cube_017 = bpy.data.objects.new('Cube.017', me_cube_043)
ob_cube_000 = bpy.data.objects.new('Cube.000', me_cube_030)
ob_cube_001 = bpy.data.objects.new('Cube.001', me_cube_007)
ob_cube_006 = bpy.data.objects.new('Cube.006', me_cube_010)
ob_cube_005 = bpy.data.objects.new('Cube.005', me_cube_009)
ob_cube_002 = bpy.data.objects.new('Cube.002', me_cube_008)
ob_cube_013 = bpy.data.objects.new('Cube.013', me_cube_017)
ob_cube_012 = bpy.data.objects.new('Cube.012', me_cube_016)
ob_cube_010 = bpy.data.objects.new('Cube.010', me_cube_014)
ob_cube_003 = bpy.data.objects.new('Cube.003', me_cube_000)
ob_cube_004 = bpy.data.objects.new('Cube.004', me_cube_001)
ob_cube_019 = bpy.data.objects.new('Cube.019', me_cube_028)
ob_cube_016 = bpy.data.objects.new('Cube.016', me_cube_026)
ob_cube_015 = bpy.data.objects.new('Cube.015', me_cube_025)
ob_cube_014 = bpy.data.objects.new('Cube.014', me_cube_024)
ob_cube_018 = bpy.data.objects.new('Cube.018', me_cube_006)
ob_cube_011 = bpy.data.objects.new('Cube.011', me_cube_005)
ob_cube_009 = bpy.data.objects.new('Cube.009', me_cube_004)
ob_cube_008 = bpy.data.objects.new('Cube.008', me_cube_003)
ob_cube_007 = bpy.data.objects.new('Cube.007', me_cube_002)
ob_cube_024 = bpy.data.objects.new('Cube.024', me_cube_020)

# ---- transforms, parenting, visibility, modifiers, constraints
ob_cube_017.location = (0.0, 0.0, 0.05709)
ob_cube_017.rotation_euler = (-1.629e-07, 0.0, 0.0)
ob_cube_017.color = (0.8, 0.8, 0.8, 1.0)
ob_cube_017.lineart.crease_threshold = 0.0
ob_cube_000.location = (0.0, -0.00237, 0.002173)
ob_cube_000.rotation_mode = 'QUATERNION'
ob_cube_000.rotation_quaternion = (1.3, -0.01, 0.0, 0.0)
ob_cube_000.lineart.crease_threshold = 0.0
ob_cube_001.location = (0.0, 0.0, 0.0)
ob_cube_001.lineart.crease_threshold = 0.0
ob_cube_006.location = (0.0, 0.0, 0.0)
ob_cube_006.scale = (0.255, 0.19, 0.0015)
ob_cube_006.lineart.crease_threshold = 0.0
ob_cube_005.location = (0.0, 0.1983, 0.02899)
ob_cube_005.rotation_mode = 'QUATERNION'
ob_cube_005.rotation_quaternion = (1.1, -0.13, 0.0, 0.0)
ob_cube_005.scale = (0.255, 0.0015, 0.0285)
ob_cube_005.lineart.crease_threshold = 0.0
ob_cube_002.location = (0.0, -0.1983, 0.02899)
ob_cube_002.rotation_mode = 'QUATERNION'
ob_cube_002.rotation_quaternion = (1.1, 0.13, 0.0, 0.0)
ob_cube_002.scale = (0.255, 0.0015, 0.0285)
ob_cube_002.lineart.crease_threshold = 0.0
ob_cube_013.location = (0.0, 0.0, 0.0)
ob_cube_013.scale = (0.255, 0.19, 0.002)
ob_cube_013.lineart.crease_threshold = 0.0
ob_cube_012.location = (0.0, 0.1985, 0.03016)
ob_cube_012.scale = (1.0, 1.0, 1.008)
ob_cube_012.lineart.crease_threshold = 0.0
ob_cube_010.location = (-0.253, 0.0, 0.03062)
ob_cube_010.scale = (0.002, 0.19, 0.029)
ob_cube_010.lineart.crease_threshold = 0.0
ob_cube_003.location = (0.0, -0.1985, 0.03016)
ob_cube_003.rotation_euler = (0.0, 0.0, 3.142)
ob_cube_003.scale = (1.0, 1.0, 0.9998)
ob_cube_003.lineart.crease_threshold = 0.0
ob_cube_004.location = (0.253, 0.0, 0.03062)
ob_cube_004.scale = (0.002, 0.19, 0.029)
ob_cube_004.lineart.crease_threshold = 0.0
ob_cube_019.location = (0.0, 0.1236, 0.03056)
ob_cube_019.scale = (0.2535, 0.0015, 0.029)
ob_cube_019.lineart.crease_threshold = 0.0
ob_cube_016.location = (0.0, -0.03644, 0.03056)
ob_cube_016.scale = (0.2535, 0.0015, 0.029)
ob_cube_016.lineart.crease_threshold = 0.0
ob_cube_015.location = (0.0, 0.04356, 0.03056)
ob_cube_015.scale = (0.2535, 0.0015, 0.029)
ob_cube_015.lineart.crease_threshold = 0.0
ob_cube_014.location = (0.07991, 0.07967, 0.03056)
ob_cube_014.scale = (1.0, 0.4519, 1.0)
ob_cube_014.lineart.crease_threshold = 0.0
ob_cube_018.location = (0.0, -0.1985, 0.03016)
ob_cube_018.rotation_euler = (0.0, 0.0, 3.142)
ob_cube_018.scale = (1.0, 1.0, 0.9998)
ob_cube_018.lineart.crease_threshold = 0.0
ob_cube_011.location = (0.253, 0.0, 0.03062)
ob_cube_011.scale = (0.002, 0.19, 0.029)
ob_cube_011.lineart.crease_threshold = 0.0
ob_cube_009.location = (-0.253, 0.0, 0.03062)
ob_cube_009.scale = (0.002, 0.19, 0.029)
ob_cube_009.lineart.crease_threshold = 0.0
ob_cube_008.location = (0.0, 0.1985, 0.03016)
ob_cube_008.scale = (1.0, 1.0, 1.008)
ob_cube_008.lineart.crease_threshold = 0.0
ob_cube_007.location = (0.0, 0.0, 0.0)
ob_cube_007.scale = (0.255, 0.19, 0.002)
ob_cube_007.lineart.crease_threshold = 0.0
ob_cube_024.location = (0.0, 0.0, 0.0)
ob_cube_024.lineart.crease_threshold = 0.0

# ---- collection membership
col_collection_1.objects.link(ob_cube_017)
col_collection_1.objects.link(ob_cube_000)
col_collection_2.objects.link(ob_cube_001)
col_collection_3.objects.link(ob_cube_006)
col_collection_3.objects.link(ob_cube_005)
col_collection_3.objects.link(ob_cube_002)
col_collection_4.objects.link(ob_cube_013)
col_collection_4.objects.link(ob_cube_012)
col_collection_4.objects.link(ob_cube_010)
col_collection_4.objects.link(ob_cube_003)
col_collection_4.objects.link(ob_cube_004)
col_collection_5.objects.link(ob_cube_019)
col_collection_5.objects.link(ob_cube_016)
col_collection_5.objects.link(ob_cube_015)
col_collection_5.objects.link(ob_cube_014)
col_collection_5.objects.link(ob_cube_018)
col_collection_5.objects.link(ob_cube_011)
col_collection_5.objects.link(ob_cube_009)
col_collection_5.objects.link(ob_cube_008)
col_collection_5.objects.link(ob_cube_007)
col_collection_11.objects.link(ob_cube_024)

# ---- scene / render settings (as saved in the file)
scene.frame_start = 1; scene.frame_end = 250; scene.frame_set(1)
scene.render.engine = 'BLENDER_EEVEE_NEXT'
scene.render.resolution_percentage = 50
scene.render.dither_intensity = 0.0
scene.cycles.use_denoising = False
scene.cycles.samples = 128
scene.cycles.sampling_pattern = 'TABULATED_SOBOL'
scene.cycles.use_adaptive_sampling = False
scene.cycles.use_light_tree = False
scene.cycles.blur_glossy = 0.0
scene.cycles.sample_clamp_indirect = 0.0
scene.view_settings.view_transform = 'Standard'
bpy.context.view_layer.update()

# ---- added for rendering (the .blend has no active camera and no usable light): camera, sun
cam_auto = bpy.data.cameras.new('AutoCamera')
cam_auto.lens = 50.0
cam_auto.sensor_width = 36.0
cam_auto.clip_end = 1000.0
ob_auto_camera = bpy.data.objects.new('AutoCamera', cam_auto)
scene.collection.objects.link(ob_auto_camera)
ob_auto_camera.location = (3.33061, -3.99613, 2.62157)
ob_auto_camera.rotation_euler = (1.09748, -7.21219e-08, 0.694738)
scene.camera = ob_auto_camera
light_auto_sun = bpy.data.lights.new('AutoSun', 'SUN')
light_auto_sun.energy = 3.0
light_auto_sun.angle = 0.0523599
ob_auto_sun = bpy.data.objects.new('AutoSun', light_auto_sun)
scene.collection.objects.link(ob_auto_sun)
ob_auto_sun.rotation_euler = (0.872665, 0.174533, 0.523599)
bpy.context.view_layer.update()
